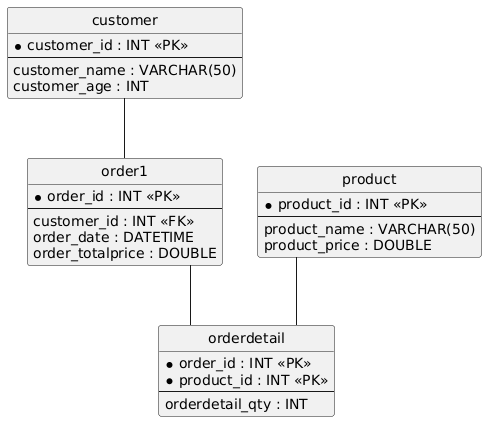

The diagram above was rendered by PlantUML. Its source (embedded in the PNG):
@startuml
hide circle
skinparam linetype ortho

entity "customer" as customer {
  * customer_id : INT <<PK>>
  --
  customer_name : VARCHAR(50)
  customer_age : INT
}

entity "order1" as order1 {
  * order_id : INT <<PK>>
  --
  customer_id : INT <<FK>>
  order_date : DATETIME
  order_totalprice : DOUBLE
}

entity "product" as product {
  * product_id : INT <<PK>>
  --
  product_name : VARCHAR(50)
  product_price : DOUBLE
}

entity "orderdetail" as orderdetail {
  * order_id : INT <<PK>>
  * product_id : INT <<PK>>
  --
  orderdetail_qty : INT
}

customer -- order1
product -- orderdetail
order1 -- orderdetail
@enduml